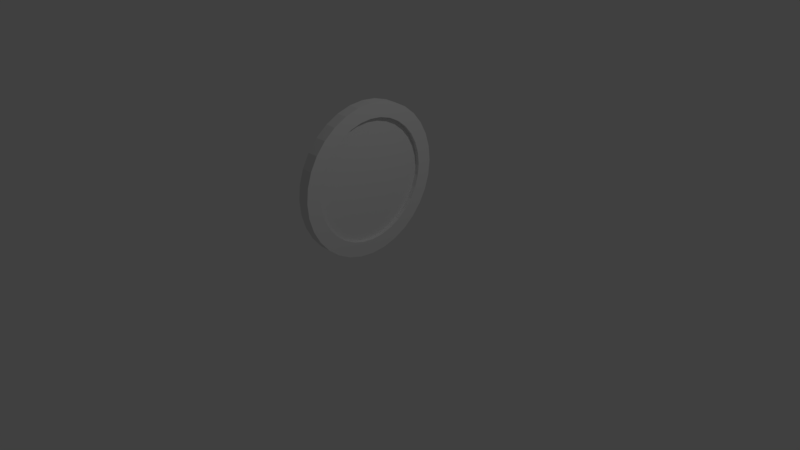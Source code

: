 # Source: coin.blend  (saved by Blender 2.79.0; exported with 4.5.12 LTS)
import bpy
from mathutils import Matrix  # noqa: F401  (used for matrix-valued properties, if any)

bpy.ops.wm.read_factory_settings(use_empty=True)
scene = bpy.context.scene
scene.name = 'Scene'

# ---- collections
col_collection_1 = bpy.data.collections.new('Collection 1'); scene.collection.children.link(col_collection_1)

# ---- world
world_world = bpy.data.worlds.new('World'); scene.world = world_world
world_world.color = (0.05088, 0.05088, 0.05088)
world_world.use_sun_shadow = False
world_world.sun_shadow_jitter_overblur = 0.0
world_world.cycles.sampling_method = 'MANUAL'

# ---- cameras
cam_camera = bpy.data.cameras.new('Camera')
cam_camera.clip_end = 100.0
cam_camera.lens = 35.0
cam_camera.sensor_width = 32.0
cam_camera.sensor_height = 18.0
cam_camera.ortho_scale = 7.314
cam_camera.dof.focus_distance = 0.0
cam_camera.dof.aperture_fstop = 128.0

# ---- lights
light_lamp = bpy.data.lights.new('Lamp', 'POINT')
light_lamp.transmission_factor = 0.0
light_lamp.cutoff_distance = 30.0
light_lamp.energy = 100.0
light_lamp.shadow_buffer_clip_start = 1.001
light_lamp.shadow_soft_size = 0.1
light_lamp.shadow_maximum_resolution = 0.006
light_lamp.use_absolute_resolution = True

# ---- meshes
me_cylinder = bpy.data.meshes.new('Cylinder')
me_cylinder.from_pydata([(0.0, 1.0, -1.0), (0.0, 1.0, 1.0), (0.1951, 0.9808, -1.0), (0.1951, 0.9808, 1.0), (0.3827, 0.9239, -1.0), (0.3827, 0.9239, 1.0), (0.5556, 0.8315, -1.0), (0.5556, 0.8315, 1.0), (0.7071, 0.7071, -1.0), (0.7071, 0.7071, 1.0), (0.8315, 0.5556, -1.0), (0.8315, 0.5556, 1.0), (0.9239, 0.3827, -1.0), (0.9239, 0.3827, 1.0), (0.9808, 0.1951, -1.0), (0.9808, 0.1951, 1.0), (1.0, 7.55e-08, -1.0), (1.0, 7.55e-08, 1.0), (0.9808, -0.1951, -1.0), (0.9808, -0.1951, 1.0), (0.9239, -0.3827, -1.0), (0.9239, -0.3827, 1.0), (0.8315, -0.5556, -1.0), (0.8315, -0.5556, 1.0), (0.7071, -0.7071, -1.0), (0.7071, -0.7071, 1.0), (0.5556, -0.8315, -1.0), (0.5556, -0.8315, 1.0), (0.3827, -0.9239, -1.0), (0.3827, -0.9239, 1.0), (0.1951, -0.9808, -1.0), (0.1951, -0.9808, 1.0), (-3.258e-07, -1.0, -1.0), (-3.258e-07, -1.0, 1.0), (-0.1951, -0.9808, -1.0), (-0.1951, -0.9808, 1.0), (-0.3827, -0.9239, -1.0), (-0.3827, -0.9239, 1.0), (-0.5556, -0.8315, -1.0), (-0.5556, -0.8315, 1.0), (-0.7071, -0.7071, -1.0), (-0.7071, -0.7071, 1.0), (-0.8315, -0.5556, -1.0), (-0.8315, -0.5556, 1.0), (-0.9239, -0.3827, -1.0), (-0.9239, -0.3827, 1.0), (-0.9808, -0.1951, -1.0), (-0.9808, -0.1951, 1.0), (-1.0, 9.656e-07, -1.0), (-1.0, 9.656e-07, 1.0), (-0.9808, 0.1951, -1.0), (-0.9808, 0.1951, 1.0), (-0.9239, 0.3827, -1.0), (-0.9239, 0.3827, 1.0), (-0.8315, 0.5556, -1.0), (-0.8315, 0.5556, 1.0), (-0.7071, 0.7071, -1.0), (-0.7071, 0.7071, 1.0), (-0.5556, 0.8315, -1.0), (-0.5556, 0.8315, 1.0), (-0.3827, 0.9239, -1.0), (-0.3827, 0.9239, 1.0), (-0.1951, 0.9808, -1.0), (-0.1951, 0.9808, 1.0), (2.529e-08, 0.8034, 1.0), (0.1567, 0.7879, 1.0), (0.3074, 0.7422, 1.0), (0.4463, 0.668, 1.0), (0.5681, 0.5681, 1.0), (0.668, 0.4463, 1.0), (0.7422, 0.3074, 1.0), (0.7879, 0.1567, 1.0), (0.8034, 1.159e-07, 1.0), (0.7879, -0.1567, 1.0), (0.7422, -0.3074, 1.0), (0.668, -0.4463, 1.0), (0.5681, -0.5681, 1.0), (0.4463, -0.668, 1.0), (0.3074, -0.7422, 1.0), (0.1567, -0.7879, 1.0), (-2.365e-07, -0.8034, 1.0), (-0.1567, -0.7879, 1.0), (-0.3074, -0.7422, 1.0), (-0.4463, -0.668, 1.0), (-0.5681, -0.5681, 1.0), (-0.668, -0.4463, 1.0), (-0.7422, -0.3074, 1.0), (-0.7879, -0.1567, 1.0), (-0.8034, 8.31e-07, 1.0), (-0.7879, 0.1567, 1.0), (-0.7422, 0.3074, 1.0), (-0.668, 0.4463, 1.0), (-0.5681, 0.5681, 1.0), (-0.4463, 0.668, 1.0), (-0.3074, 0.7422, 1.0), (-0.1567, 0.7879, 1.0), (2.109e-08, 0.8034, 0.258), (0.1567, 0.7879, 0.258), (0.3074, 0.7422, 0.258), (0.4463, 0.668, 0.258), (0.5681, 0.5681, 0.258), (0.668, 0.4463, 0.258), (0.7422, 0.3074, 0.258), (0.7879, 0.1567, 0.258), (0.8034, 1.159e-07, 0.258), (0.7879, -0.1567, 0.258), (0.7422, -0.3074, 0.258), (0.668, -0.4463, 0.258), (0.5681, -0.5681, 0.258), (0.4463, -0.668, 0.258), (0.3074, -0.7422, 0.258), (0.1567, -0.7879, 0.258), (-2.407e-07, -0.8034, 0.258), (-0.1567, -0.7879, 0.258), (-0.3074, -0.7422, 0.258), (-0.4463, -0.668, 0.258), (-0.5681, -0.5681, 0.258), (-0.668, -0.4463, 0.258), (-0.7422, -0.3074, 0.258), (-0.7879, -0.1567, 0.258), (-0.8034, 8.31e-07, 0.258), (-0.7879, 0.1567, 0.258), (-0.7422, 0.3074, 0.258), (-0.668, 0.4463, 0.258), (-0.5681, 0.5681, 0.258), (-0.4463, 0.668, 0.258), (-0.3074, 0.7422, 0.258), (-0.1567, 0.7879, 0.258)], [], [(0, 1, 3, 2), (2, 3, 5, 4), (4, 5, 7, 6), (6, 7, 9, 8), (8, 9, 11, 10), (10, 11, 13, 12), (12, 13, 15, 14), (14, 15, 17, 16), (16, 17, 19, 18), (18, 19, 21, 20), (20, 21, 23, 22), (22, 23, 25, 24), (24, 25, 27, 26), (26, 27, 29, 28), (28, 29, 31, 30), (30, 31, 33, 32), (32, 33, 35, 34), (34, 35, 37, 36), (36, 37, 39, 38), (38, 39, 41, 40), (40, 41, 43, 42), (42, 43, 45, 44), (44, 45, 47, 46), (46, 47, 49, 48), (48, 49, 51, 50), (50, 51, 53, 52), (52, 53, 55, 54), (54, 55, 57, 56), (56, 57, 59, 58), (58, 59, 61, 60), (45, 43, 85, 86), (60, 61, 63, 62), (62, 63, 1, 0), (0, 2, 4, 6, 8, 10, 12, 14, 16, 18, 20, 22, 24, 26, 28, 30, 32, 34, 36, 38, 40, 42, 44, 46, 48, 50, 52, 54, 56, 58, 60, 62), (88, 87, 119, 120), (63, 61, 94, 95), (19, 17, 72, 73), (37, 35, 81, 82), (55, 53, 90, 91), (11, 9, 68, 69), (29, 27, 77, 78), (47, 45, 86, 87), (3, 1, 64, 65), (1, 63, 95, 64), (21, 19, 73, 74), (39, 37, 82, 83), (57, 55, 91, 92), (13, 11, 69, 70), (31, 29, 78, 79), (49, 47, 87, 88), (5, 3, 65, 66), (23, 21, 74, 75), (41, 39, 83, 84), (59, 57, 92, 93), (15, 13, 70, 71), (33, 31, 79, 80), (51, 49, 88, 89), (7, 5, 66, 67), (25, 23, 75, 76), (43, 41, 84, 85), (61, 59, 93, 94), (17, 15, 71, 72), (35, 33, 80, 81), (53, 51, 89, 90), (9, 7, 67, 68), (27, 25, 76, 77), (97, 96, 127, 126, 125, 124, 123, 122, 121, 120, 119, 118, 117, 116, 115, 114, 113, 112, 111, 110, 109, 108, 107, 106, 105, 104, 103, 102, 101, 100, 99, 98), (75, 74, 106, 107), (89, 88, 120, 121), (76, 75, 107, 108), (90, 89, 121, 122), (77, 76, 108, 109), (91, 90, 122, 123), (78, 77, 109, 110), (65, 64, 96, 97), (92, 91, 123, 124), (79, 78, 110, 111), (66, 65, 97, 98), (93, 92, 124, 125), (80, 79, 111, 112), (67, 66, 98, 99), (94, 93, 125, 126), (81, 80, 112, 113), (68, 67, 99, 100), (95, 94, 126, 127), (82, 81, 113, 114), (69, 68, 100, 101), (64, 95, 127, 96), (83, 82, 114, 115), (70, 69, 101, 102), (84, 83, 115, 116), (71, 70, 102, 103), (85, 84, 116, 117), (72, 71, 103, 104), (86, 85, 117, 118), (73, 72, 104, 105), (87, 86, 118, 119), (74, 73, 105, 106)])
me_cylinder.use_remesh_preserve_volume = False
me_cylinder.use_remesh_preserve_attributes = False
me_cylinder.use_mirror_vertex_groups = False
me_cylinder.update()

# ---- objects
ob_cylinder = bpy.data.objects.new('Cylinder', me_cylinder)
ob_lamp = bpy.data.objects.new('Lamp', light_lamp)
ob_camera = bpy.data.objects.new('Camera', cam_camera)

# ---- transforms, parenting, visibility, modifiers, constraints
ob_cylinder.location = (0.0, 0.0, 1.043)
ob_cylinder.rotation_euler = (-0.0, 1.571, 0.0)
ob_cylinder.scale = (1.0, 1.0, 0.07497)
ob_cylinder.lineart.crease_threshold = 0.0
ob_lamp.location = (4.076, 1.005, 5.904)
ob_lamp.rotation_euler = (0.6503, 0.05522, 1.866)
ob_lamp.lock_rotations_4d = False
ob_lamp.empty_display_type = 'ARROWS'
ob_lamp.color = (0.0, 0.0, 0.0, 0.0)
ob_lamp.lineart.crease_threshold = 0.0
ob_camera.location = (7.481, -6.508, 5.344)
ob_camera.rotation_euler = (1.109, 0.0, 0.8149)
ob_camera.lock_rotations_4d = False
ob_camera.empty_display_type = 'ARROWS'
ob_camera.color = (0.0, 0.0, 0.0, 0.0)
ob_camera.display_type = 'WIRE'
ob_camera.lineart.crease_threshold = 0.0

# ---- collection membership
col_collection_1.objects.link(ob_cylinder)
col_collection_1.objects.link(ob_lamp)
col_collection_1.objects.link(ob_camera)

# ---- scene / render settings (as saved in the file)
scene.camera = ob_camera
scene.frame_start = 1; scene.frame_end = 250; scene.frame_set(1)
scene.render.engine = 'BLENDER_EEVEE_NEXT'
scene.render.resolution_percentage = 50
scene.render.dither_intensity = 0.0
scene.cycles.use_denoising = False
scene.cycles.samples = 128
scene.cycles.sampling_pattern = 'TABULATED_SOBOL'
scene.cycles.use_adaptive_sampling = False
scene.cycles.use_light_tree = False
scene.cycles.blur_glossy = 0.0
scene.cycles.sample_clamp_indirect = 0.0
scene.view_settings.view_transform = 'Standard'
bpy.context.view_layer.update()
